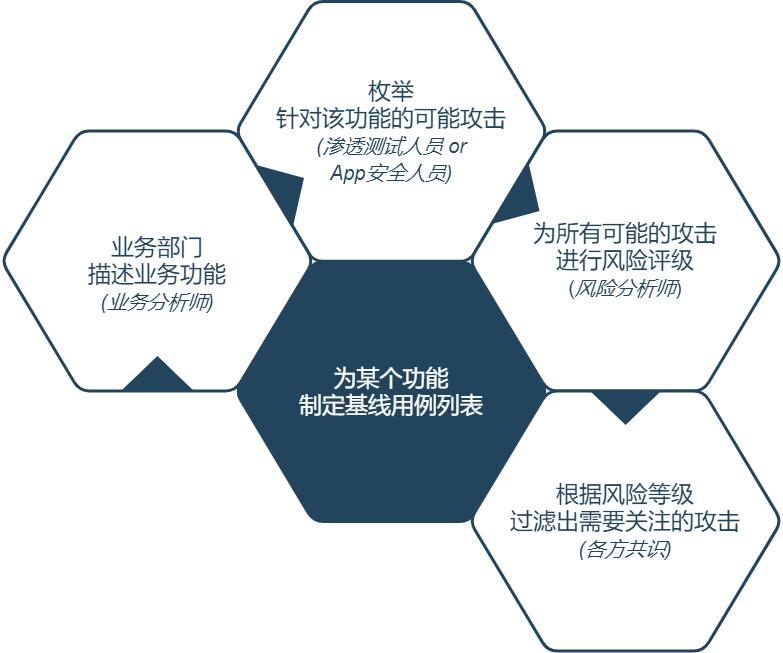

The diagram above was exported from draw.io. Its source (the exported page's mxGraphModel, read from the mxfile embedded in the PNG):
<mxGraphModel dx="1086" dy="846" grid="1" gridSize="10" guides="1" tooltips="1" connect="1" arrows="1" fold="1" page="1" pageScale="1" pageWidth="827" pageHeight="1169" math="0" shadow="0">
  <root>
    <mxCell id="0" />
    <mxCell id="1" parent="0" />
    <mxCell id="qm8lKVIspc4s_l4cL9Ax-1" value="&lt;div&gt;&lt;/div&gt;&lt;font color=&quot;#FFFFFF&quot;&gt;为某个功能&lt;br&gt;制定基线用例列表&lt;br&gt;&lt;/font&gt;" style="shape=hexagon;perimeter=hexagonPerimeter2;whiteSpace=wrap;html=1;shadow=0;labelBackgroundColor=none;strokeColor=#23445D;fillColor=#23445D;gradientColor=none;fontFamily=Helvetica;fontSize=23;fontColor=#23445d;align=center;strokeWidth=3;rounded=1;" parent="1" vertex="1">
      <mxGeometry x="964.0789473684212" y="490.13157894736787" width="311.84210526315786" height="259.86842105263156" as="geometry" />
    </mxCell>
    <mxCell id="qm8lKVIspc4s_l4cL9Ax-2" value="" style="triangle;whiteSpace=wrap;html=1;shadow=0;labelBackgroundColor=none;strokeColor=none;fillColor=#FFFFFF;fontFamily=Helvetica;fontSize=17;fontColor=#23445d;align=center;rotation=90;gradientColor=none;flipV=1;flipH=1;opacity=20;" parent="1" vertex="1">
      <mxGeometry x="844.9999999999999" y="508" width="72" height="152" as="geometry" />
    </mxCell>
    <mxCell id="qm8lKVIspc4s_l4cL9Ax-3" value="&lt;div&gt;枚举&lt;/div&gt;&lt;div&gt;针对该功能的可能攻击&lt;br&gt;&lt;/div&gt;&lt;i&gt;&lt;font style=&quot;font-size: 20px&quot;&gt;(渗透测试人员 or&lt;br&gt;App安全人员)&lt;/font&gt;&lt;/i&gt;" style="shape=hexagon;perimeter=hexagonPerimeter2;whiteSpace=wrap;html=1;shadow=0;labelBackgroundColor=none;strokeColor=#23445D;fillColor=#ffffff;gradientColor=none;fontFamily=Helvetica;fontSize=23;fontColor=#23445D;align=center;strokeWidth=3;rounded=1;" parent="1" vertex="1">
      <mxGeometry x="964.0789473684212" y="230" width="311.84210526315786" height="259.86842105263156" as="geometry" />
    </mxCell>
    <mxCell id="qm8lKVIspc4s_l4cL9Ax-4" value="为所有可能的攻击&lt;br&gt;进行风险评级&lt;br&gt;&lt;font&gt;&lt;span style=&quot;font-size: 20px&quot;&gt;(&lt;i&gt;风险分析师&lt;/i&gt;)&lt;/span&gt;&lt;/font&gt;" style="shape=hexagon;perimeter=hexagonPerimeter2;whiteSpace=wrap;html=1;shadow=0;labelBackgroundColor=none;strokeColor=#23445D;fillColor=#FFFFFF;gradientColor=none;fontFamily=Helvetica;fontSize=23;fontColor=#23445d;align=center;strokeWidth=3;rounded=1;" parent="1" vertex="1">
      <mxGeometry x="1198.157894736842" y="359.5328947368421" width="311.84210526315786" height="259.86842105263156" as="geometry" />
    </mxCell>
    <mxCell id="qm8lKVIspc4s_l4cL9Ax-5" value="&lt;div&gt;&lt;span&gt;根据风险等级&lt;/span&gt;&lt;br&gt;&lt;/div&gt;&lt;div&gt;&lt;span&gt;过滤出需要关注的攻击&lt;/span&gt;&lt;/div&gt;&lt;i&gt;&lt;font&gt;&lt;span style=&quot;font-size: 20px&quot;&gt;(各方共识)&lt;/span&gt;&lt;/font&gt;&lt;/i&gt;" style="shape=hexagon;perimeter=hexagonPerimeter2;whiteSpace=wrap;html=1;shadow=0;labelBackgroundColor=none;strokeColor=#23445D;fillColor=#FFFFFF;gradientColor=none;fontFamily=Helvetica;fontSize=23;fontColor=#23445d;align=center;strokeWidth=3;rounded=1;" parent="1" vertex="1">
      <mxGeometry x="1198.157894736842" y="619.5986842105262" width="311.84210526315786" height="259.86842105263156" as="geometry" />
    </mxCell>
    <mxCell id="qm8lKVIspc4s_l4cL9Ax-6" value="&lt;div&gt;&lt;br&gt;&lt;/div&gt;业务部门&lt;br&gt;描述业务功能&lt;br&gt;&lt;i&gt;&lt;font&gt;&lt;span style=&quot;font-size: 20px&quot;&gt;(业务分析师)&lt;/span&gt;&lt;/font&gt;&lt;/i&gt;" style="shape=hexagon;perimeter=hexagonPerimeter2;whiteSpace=wrap;html=1;shadow=0;labelBackgroundColor=none;strokeColor=#23445D;fillColor=#ffffff;gradientColor=none;fontFamily=Helvetica;fontSize=23;fontColor=#23445D;align=center;strokeWidth=3;rounded=1;" parent="1" vertex="1">
      <mxGeometry x="730" y="359.5328947368421" width="311.84210526315786" height="259.86842105263156" as="geometry" />
    </mxCell>
    <mxCell id="qm8lKVIspc4s_l4cL9Ax-7" value="" style="triangle;whiteSpace=wrap;html=1;shadow=0;labelBackgroundColor=none;strokeColor=none;fillColor=#23445D;fontFamily=Helvetica;fontSize=17;fontColor=#23445d;align=center;rotation=31;gradientColor=none;strokeWidth=3;" parent="1" vertex="1">
      <mxGeometry x="1235.5" y="394" width="35" height="73" as="geometry" />
    </mxCell>
    <mxCell id="qm8lKVIspc4s_l4cL9Ax-8" value="" style="triangle;whiteSpace=wrap;html=1;shadow=0;labelBackgroundColor=none;strokeColor=none;fillColor=#23445D;fontFamily=Helvetica;fontSize=17;fontColor=#23445d;align=center;rotation=329;gradientColor=none;strokeWidth=3;" parent="1" vertex="1">
      <mxGeometry x="999.9999999999999" y="379" width="35" height="73" as="geometry" />
    </mxCell>
    <mxCell id="qm8lKVIspc4s_l4cL9Ax-9" value="" style="triangle;whiteSpace=wrap;html=1;shadow=0;labelBackgroundColor=none;strokeColor=none;fillColor=#23445D;fontFamily=Helvetica;fontSize=17;fontColor=#23445d;align=center;rotation=90;gradientColor=none;strokeWidth=3;" parent="1" vertex="1">
      <mxGeometry x="1336.5789473684208" y="599.5" width="35" height="73" as="geometry" />
    </mxCell>
    <mxCell id="qm8lKVIspc4s_l4cL9Ax-10" value="" style="triangle;whiteSpace=wrap;html=1;shadow=0;labelBackgroundColor=none;strokeColor=none;fillColor=#23445D;fontFamily=Helvetica;fontSize=17;fontColor=#23445d;align=center;rotation=90;gradientColor=none;flipH=1;strokeWidth=3;" parent="1" vertex="1">
      <mxGeometry x="868.4210526315788" y="565.5" width="35" height="73" as="geometry" />
    </mxCell>
  </root>
</mxGraphModel>